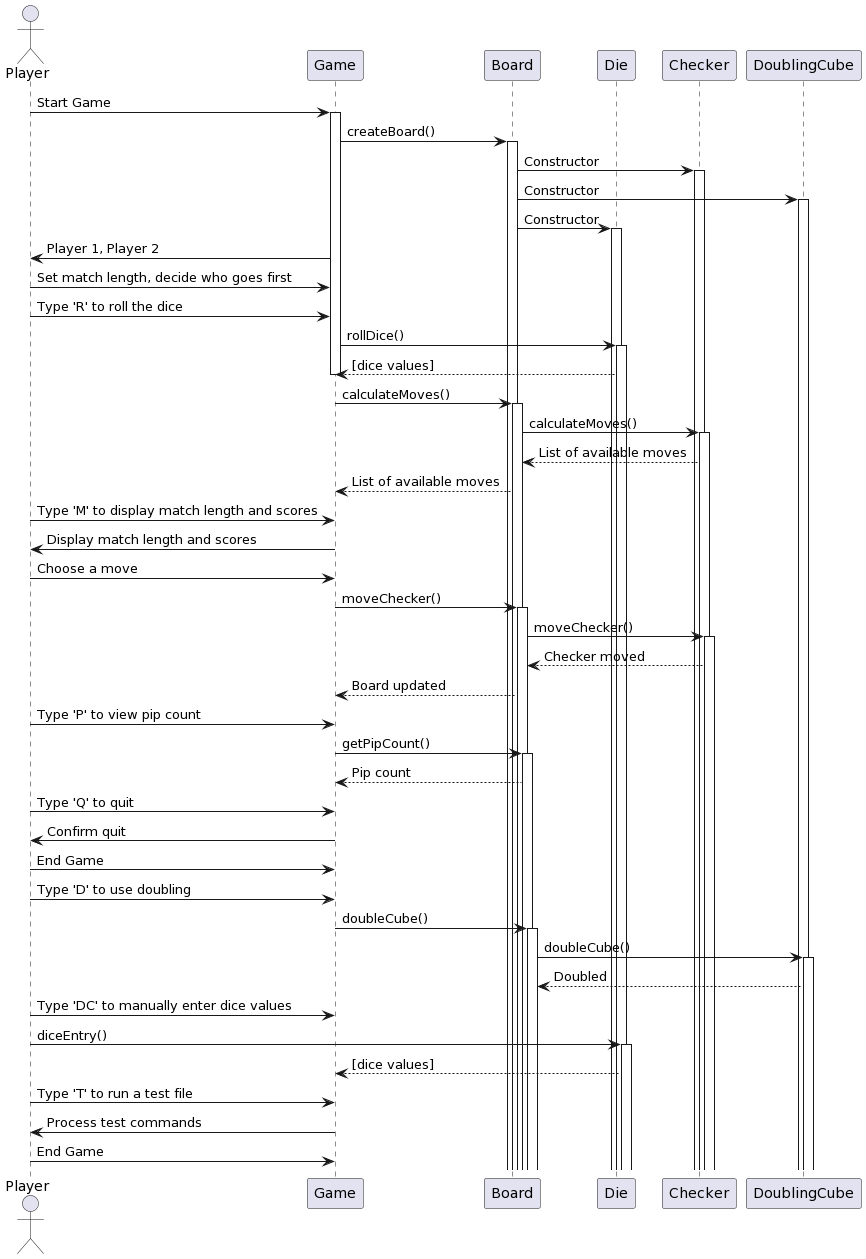

The diagram above was rendered by PlantUML. Its source (embedded in the PNG):
@startuml
!define ACTIVATION_START Game
!define ACTIVATION_END deactivate Game

actor Player
participant Game
participant Board
participant Die
participant Checker
participant DoublingCube

Player -> Game: Start Game
activate Game
Game -> Board: createBoard()
activate Board
Board -> Checker: Constructor
activate Checker
Board -> DoublingCube: Constructor
activate DoublingCube
Board -> Die: Constructor
activate Die
Game -> Player: Player 1, Player 2
Player -> Game: Set match length, decide who goes first
Player -> Game: Type 'R' to roll the dice
Game -> Die: rollDice()
activate Die
Die --> Game: [dice values]
ACTIVATION_END
Game -> Board: calculateMoves()
activate Board
Board -> Checker: calculateMoves()
activate Checker
Checker --> Board: List of available moves
ACTIVATION_END
Board --> Game: List of available moves
ACTIVATION_END

Player -> Game: Type 'M' to display match length and scores
Game -> Player: Display match length and scores

Player -> Game: Choose a move
Game -> Board: moveChecker()
activate Board
Board -> Checker: moveChecker()
activate Checker
Checker --> Board: Checker moved
ACTIVATION_END
Board --> Game: Board updated
ACTIVATION_END

Player -> Game: Type 'P' to view pip count
Game -> Board: getPipCount()
activate Board
Board --> Game: Pip count
ACTIVATION_END

Player -> Game: Type 'Q' to quit
Game -> Player: Confirm quit
ACTIVATION_END
Player -> Game: End Game
ACTIVATION_END

Player -> Game: Type 'D' to use doubling
Game -> Board: doubleCube()
activate Board
Board -> DoublingCube: doubleCube()
activate DoublingCube
DoublingCube --> Board: Doubled
ACTIVATION_END

Player -> Game: Type 'DC' to manually enter dice values
Player -> Die: diceEntry()
activate Die
Die --> Game: [dice values]
ACTIVATION_END

Player -> Game: Type 'T' to run a test file
Game -> Player: Process test commands
ACTIVATION_END
Player -> Game: End Game
ACTIVATION_END
@enduml